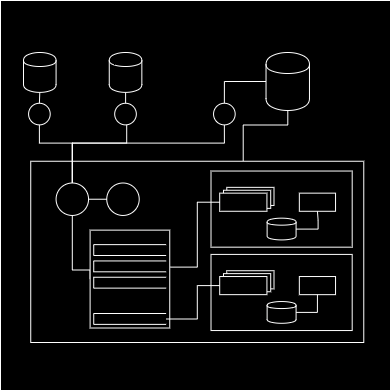

The diagram above was exported from draw.io. Its source (the exported page's mxGraphModel, read from the mxfile embedded in the PNG):
<mxGraphModel dx="1226" dy="677" grid="1" gridSize="10" guides="1" tooltips="1" connect="1" arrows="1" fold="1" page="1" pageScale="1" pageWidth="1100" pageHeight="850" background="#ffffff" math="0" shadow="0">
  <root>
    <mxCell id="0" />
    <mxCell id="BzvIQqCRbeS5hqpjh3WL-107" value="Untitled Layer" parent="0" />
    <mxCell id="BzvIQqCRbeS5hqpjh3WL-108" value="" style="rounded=0;whiteSpace=wrap;html=1;movable=1;resizable=1;rotatable=1;deletable=1;editable=1;locked=0;connectable=1;" parent="BzvIQqCRbeS5hqpjh3WL-107" vertex="1">
      <mxGeometry width="390" height="390" as="geometry" />
    </mxCell>
    <mxCell id="1" parent="0" />
    <mxCell id="BzvIQqCRbeS5hqpjh3WL-106" value="" style="group" parent="1" vertex="1" connectable="0">
      <mxGeometry x="23" y="52" width="340.27" height="290" as="geometry" />
    </mxCell>
    <mxCell id="BzvIQqCRbeS5hqpjh3WL-18" value="" style="group;fontFamily=Roboto Mono;fontSource=https%3A%2F%2Ffonts.googleapis.com%2Fcss%3Ffamily%3DRoboto%2BMono;" parent="BzvIQqCRbeS5hqpjh3WL-106" vertex="1" connectable="0">
      <mxGeometry width="173.75489361702125" height="72.5" as="geometry" />
    </mxCell>
    <mxCell id="BzvIQqCRbeS5hqpjh3WL-6" value="" style="shape=ellipse;html=1;whiteSpace=wrap;aspect=fixed;perimeter=ellipsePerimeter;fontFamily=Roboto Mono;fontSource=https%3A%2F%2Ffonts.googleapis.com%2Fcss%3Ffamily%3DRoboto%2BMono;" parent="BzvIQqCRbeS5hqpjh3WL-18" vertex="1">
      <mxGeometry x="5.067851063829787" y="50.75" width="21.635636627728353" height="21.635636627728353" as="geometry" />
    </mxCell>
    <mxCell id="BzvIQqCRbeS5hqpjh3WL-12" style="edgeStyle=orthogonalEdgeStyle;rounded=0;orthogonalLoop=1;jettySize=auto;html=1;exitX=0.5;exitY=1;exitDx=0;exitDy=0;entryX=0.5;entryY=0;entryDx=0;entryDy=0;fontFamily=Roboto Mono;fontSource=https%3A%2F%2Ffonts.googleapis.com%2Fcss%3Ffamily%3DRoboto%2BMono;endArrow=none;endFill=0;" parent="BzvIQqCRbeS5hqpjh3WL-18" source="BzvIQqCRbeS5hqpjh3WL-1" target="BzvIQqCRbeS5hqpjh3WL-6" edge="1">
      <mxGeometry relative="1" as="geometry" />
    </mxCell>
    <mxCell id="BzvIQqCRbeS5hqpjh3WL-1" value="" style="shape=cylinder;whiteSpace=wrap;html=1;boundedLbl=1;backgroundOutline=1;fontFamily=Roboto Mono;fontSource=https%3A%2F%2Ffonts.googleapis.com%2Fcss%3Ffamily%3DRoboto%2BMono;" parent="BzvIQqCRbeS5hqpjh3WL-18" vertex="1">
      <mxGeometry width="32.579042553191485" height="39.875" as="geometry" />
    </mxCell>
    <mxCell id="BzvIQqCRbeS5hqpjh3WL-14" style="edgeStyle=orthogonalEdgeStyle;rounded=0;orthogonalLoop=1;jettySize=auto;html=1;entryX=0.5;entryY=0;entryDx=0;entryDy=0;fontFamily=Roboto Mono;fontSource=https%3A%2F%2Ffonts.googleapis.com%2Fcss%3Ffamily%3DRoboto%2BMono;endArrow=none;endFill=0;" parent="BzvIQqCRbeS5hqpjh3WL-18" source="BzvIQqCRbeS5hqpjh3WL-3" target="BzvIQqCRbeS5hqpjh3WL-9" edge="1">
      <mxGeometry relative="1" as="geometry" />
    </mxCell>
    <mxCell id="BzvIQqCRbeS5hqpjh3WL-3" value="" style="shape=cylinder;whiteSpace=wrap;html=1;boundedLbl=1;backgroundOutline=1;fontFamily=Roboto Mono;fontSource=https%3A%2F%2Ffonts.googleapis.com%2Fcss%3Ffamily%3DRoboto%2BMono;" parent="BzvIQqCRbeS5hqpjh3WL-18" vertex="1">
      <mxGeometry x="85.76206345387071" width="32.579042553191485" height="39.875" as="geometry" />
    </mxCell>
    <mxCell id="BzvIQqCRbeS5hqpjh3WL-9" value="" style="shape=ellipse;html=1;whiteSpace=wrap;aspect=fixed;perimeter=ellipsePerimeter;fontFamily=Roboto Mono;fontSource=https%3A%2F%2Ffonts.googleapis.com%2Fcss%3Ffamily%3DRoboto%2BMono;" parent="BzvIQqCRbeS5hqpjh3WL-18" vertex="1">
      <mxGeometry x="91.19190387940263" y="50.75" width="21.635636627728353" height="21.635636627728353" as="geometry" />
    </mxCell>
    <mxCell id="BzvIQqCRbeS5hqpjh3WL-17" value="" style="rounded=0;whiteSpace=wrap;html=1;movable=1;resizable=1;rotatable=1;deletable=1;editable=1;locked=0;connectable=1;fontFamily=Roboto Mono;fontSource=https%3A%2F%2Ffonts.googleapis.com%2Fcss%3Ffamily%3DRoboto%2BMono;" parent="BzvIQqCRbeS5hqpjh3WL-106" vertex="1">
      <mxGeometry x="7.239787234042553" y="108.75" width="333.03021276595746" height="181.25" as="geometry" />
    </mxCell>
    <mxCell id="BzvIQqCRbeS5hqpjh3WL-20" value="" style="ellipse;whiteSpace=wrap;html=1;aspect=fixed;fontFamily=Roboto Mono;fontSource=https%3A%2F%2Ffonts.googleapis.com%2Fcss%3Ffamily%3DRoboto%2BMono;" parent="BzvIQqCRbeS5hqpjh3WL-106" vertex="1">
      <mxGeometry x="83.25755319148936" y="130.5" width="32.45345494159254" height="32.45345494159254" as="geometry" />
    </mxCell>
    <mxCell id="BzvIQqCRbeS5hqpjh3WL-44" style="edgeStyle=orthogonalEdgeStyle;rounded=0;orthogonalLoop=1;jettySize=auto;html=1;entryX=0;entryY=0.5;entryDx=0;entryDy=0;exitX=0.5;exitY=1;exitDx=0;exitDy=0;fontFamily=Roboto Mono;fontSource=https%3A%2F%2Ffonts.googleapis.com%2Fcss%3Ffamily%3DRoboto%2BMono;endArrow=none;endFill=0;" parent="BzvIQqCRbeS5hqpjh3WL-106" source="BzvIQqCRbeS5hqpjh3WL-21" target="BzvIQqCRbeS5hqpjh3WL-43" edge="1">
      <mxGeometry relative="1" as="geometry">
        <mxPoint x="36.19893617021276" y="181.25" as="sourcePoint" />
        <Array as="points">
          <mxPoint x="48.86856382978723" y="217.5" />
        </Array>
      </mxGeometry>
    </mxCell>
    <mxCell id="BzvIQqCRbeS5hqpjh3WL-21" value="" style="ellipse;whiteSpace=wrap;html=1;aspect=fixed;fontFamily=Roboto Mono;fontSource=https%3A%2F%2Ffonts.googleapis.com%2Fcss%3Ffamily%3DRoboto%2BMono;" parent="BzvIQqCRbeS5hqpjh3WL-106" vertex="1">
      <mxGeometry x="32.579042553191485" y="130.5" width="32.45345494159254" height="32.45345494159254" as="geometry" />
    </mxCell>
    <mxCell id="BzvIQqCRbeS5hqpjh3WL-22" value="" style="endArrow=none;html=1;rounded=0;entryX=1;entryY=0.5;entryDx=0;entryDy=0;exitX=0;exitY=0.5;exitDx=0;exitDy=0;fontFamily=Roboto Mono;fontSource=https%3A%2F%2Ffonts.googleapis.com%2Fcss%3Ffamily%3DRoboto%2BMono;" parent="BzvIQqCRbeS5hqpjh3WL-106" source="BzvIQqCRbeS5hqpjh3WL-20" target="BzvIQqCRbeS5hqpjh3WL-21" edge="1">
      <mxGeometry width="50" height="50" relative="1" as="geometry">
        <mxPoint x="162.89521276595747" y="155.875" as="sourcePoint" />
        <mxPoint x="180.9946808510638" y="137.75" as="targetPoint" />
      </mxGeometry>
    </mxCell>
    <mxCell id="BzvIQqCRbeS5hqpjh3WL-23" style="edgeStyle=orthogonalEdgeStyle;rounded=0;orthogonalLoop=1;jettySize=auto;html=1;fontFamily=Roboto Mono;fontSource=https%3A%2F%2Ffonts.googleapis.com%2Fcss%3Ffamily%3DRoboto%2BMono;endArrow=none;endFill=0;" parent="BzvIQqCRbeS5hqpjh3WL-106" source="BzvIQqCRbeS5hqpjh3WL-6" target="BzvIQqCRbeS5hqpjh3WL-21" edge="1">
      <mxGeometry relative="1" as="geometry">
        <Array as="points">
          <mxPoint x="15.927531914893619" y="90.625" />
          <mxPoint x="48.86856382978723" y="90.625" />
        </Array>
      </mxGeometry>
    </mxCell>
    <mxCell id="BzvIQqCRbeS5hqpjh3WL-25" style="edgeStyle=orthogonalEdgeStyle;rounded=0;orthogonalLoop=1;jettySize=auto;html=1;entryX=0.5;entryY=0;entryDx=0;entryDy=0;fontFamily=Roboto Mono;fontSource=https%3A%2F%2Ffonts.googleapis.com%2Fcss%3Ffamily%3DRoboto%2BMono;endArrow=none;endFill=0;" parent="BzvIQqCRbeS5hqpjh3WL-106" source="BzvIQqCRbeS5hqpjh3WL-9" target="BzvIQqCRbeS5hqpjh3WL-21" edge="1">
      <mxGeometry relative="1" as="geometry">
        <Array as="points">
          <mxPoint x="103.16696808510638" y="90.625" />
          <mxPoint x="48.86856382978723" y="90.625" />
        </Array>
      </mxGeometry>
    </mxCell>
    <mxCell id="BzvIQqCRbeS5hqpjh3WL-99" style="edgeStyle=orthogonalEdgeStyle;rounded=0;orthogonalLoop=1;jettySize=auto;html=1;entryX=0.5;entryY=0;entryDx=0;entryDy=0;fontFamily=Roboto Mono;fontSource=https%3A%2F%2Ffonts.googleapis.com%2Fcss%3Ffamily%3DRoboto%2BMono;endArrow=none;endFill=0;" parent="BzvIQqCRbeS5hqpjh3WL-106" source="BzvIQqCRbeS5hqpjh3WL-39" target="BzvIQqCRbeS5hqpjh3WL-97" edge="1">
      <mxGeometry relative="1" as="geometry" />
    </mxCell>
    <mxCell id="BzvIQqCRbeS5hqpjh3WL-39" value="" style="shape=cylinder;whiteSpace=wrap;html=1;boundedLbl=1;backgroundOutline=1;fontFamily=Roboto Mono;fontSource=https%3A%2F%2Ffonts.googleapis.com%2Fcss%3Ffamily%3DRoboto%2BMono;" parent="BzvIQqCRbeS5hqpjh3WL-106" vertex="1">
      <mxGeometry x="242.53287234042548" width="43.43872340425531" height="58" as="geometry" />
    </mxCell>
    <mxCell id="BzvIQqCRbeS5hqpjh3WL-41" value="" style="group;fontFamily=Roboto Mono;fontSource=https%3A%2F%2Ffonts.googleapis.com%2Fcss%3Ffamily%3DRoboto%2BMono;" parent="BzvIQqCRbeS5hqpjh3WL-106" vertex="1" connectable="0">
      <mxGeometry x="70.22593617021278" y="181.25" width="76.01776595744683" height="94.25" as="geometry" />
    </mxCell>
    <mxCell id="BzvIQqCRbeS5hqpjh3WL-43" value="" style="html=1;whiteSpace=wrap;fontFamily=Roboto Mono;fontSource=https%3A%2F%2Ffonts.googleapis.com%2Fcss%3Ffamily%3DRoboto%2BMono;" parent="BzvIQqCRbeS5hqpjh3WL-41" vertex="1">
      <mxGeometry x="-3.6198936170212774" y="-3.625" width="79.63765957446812" height="97.875" as="geometry" />
    </mxCell>
    <mxCell id="BzvIQqCRbeS5hqpjh3WL-27" value="" style="html=1;whiteSpace=wrap;shape=partialRectangle;right=0;fontFamily=Roboto Mono;fontSource=https%3A%2F%2Ffonts.googleapis.com%2Fcss%3Ffamily%3DRoboto%2BMono;" parent="BzvIQqCRbeS5hqpjh3WL-41" vertex="1">
      <mxGeometry y="10.875" width="72.39787234042554" height="10.875" as="geometry" />
    </mxCell>
    <mxCell id="BzvIQqCRbeS5hqpjh3WL-28" value="" style="html=1;whiteSpace=wrap;shape=partialRectangle;right=0;fontFamily=Roboto Mono;fontSource=https%3A%2F%2Ffonts.googleapis.com%2Fcss%3Ffamily%3DRoboto%2BMono;" parent="BzvIQqCRbeS5hqpjh3WL-41" vertex="1">
      <mxGeometry y="27.1875" width="72.39787234042554" height="10.875" as="geometry" />
    </mxCell>
    <mxCell id="BzvIQqCRbeS5hqpjh3WL-29" value="" style="html=1;whiteSpace=wrap;shape=partialRectangle;right=0;fontFamily=Roboto Mono;fontSource=https%3A%2F%2Ffonts.googleapis.com%2Fcss%3Ffamily%3DRoboto%2BMono;" parent="BzvIQqCRbeS5hqpjh3WL-41" vertex="1">
      <mxGeometry y="43.5" width="72.39787234042554" height="10.875" as="geometry" />
    </mxCell>
    <mxCell id="BzvIQqCRbeS5hqpjh3WL-101" value="" style="html=1;whiteSpace=wrap;shape=partialRectangle;right=0;fontFamily=Roboto Mono;fontSource=https%3A%2F%2Ffonts.googleapis.com%2Fcss%3Ffamily%3DRoboto%2BMono;" parent="BzvIQqCRbeS5hqpjh3WL-41" vertex="1">
      <mxGeometry y="79.75" width="72.39787234042554" height="10.875" as="geometry" />
    </mxCell>
    <mxCell id="BzvIQqCRbeS5hqpjh3WL-75" value="" style="group;fontFamily=Roboto Mono;fontSource=https%3A%2F%2Ffonts.googleapis.com%2Fcss%3Ffamily%3DRoboto%2BMono;" parent="BzvIQqCRbeS5hqpjh3WL-106" vertex="1" connectable="0">
      <mxGeometry x="187.51048936170207" y="118.5375" width="141.17585106382978" height="76.125" as="geometry" />
    </mxCell>
    <mxCell id="BzvIQqCRbeS5hqpjh3WL-53" value="" style="html=1;whiteSpace=wrap;align=left;verticalAlign=top;fontFamily=Roboto Mono;fontSource=https%3A%2F%2Ffonts.googleapis.com%2Fcss%3Ffamily%3DRoboto%2BMono;" parent="BzvIQqCRbeS5hqpjh3WL-75" vertex="1">
      <mxGeometry width="141.17585106382978" height="76.125" as="geometry" />
    </mxCell>
    <mxCell id="BzvIQqCRbeS5hqpjh3WL-46" value="" style="html=1;whiteSpace=wrap;fontFamily=Roboto Mono;fontSource=https%3A%2F%2Ffonts.googleapis.com%2Fcss%3Ffamily%3DRoboto%2BMono;" parent="BzvIQqCRbeS5hqpjh3WL-75" vertex="1">
      <mxGeometry x="88.32540425531913" y="22.1125" width="36.19893617021276" height="18.125" as="geometry" />
    </mxCell>
    <mxCell id="BzvIQqCRbeS5hqpjh3WL-74" style="edgeStyle=orthogonalEdgeStyle;rounded=0;orthogonalLoop=1;jettySize=auto;html=1;entryX=0.5;entryY=1;entryDx=0;entryDy=0;fontFamily=Roboto Mono;fontSource=https%3A%2F%2Ffonts.googleapis.com%2Fcss%3Ffamily%3DRoboto%2BMono;endArrow=none;endFill=0;" parent="BzvIQqCRbeS5hqpjh3WL-75" source="BzvIQqCRbeS5hqpjh3WL-59" target="BzvIQqCRbeS5hqpjh3WL-46" edge="1">
      <mxGeometry relative="1" as="geometry">
        <Array as="points">
          <mxPoint x="107.0768020454322" y="58" />
          <mxPoint x="107.0768020454322" y="49.07692307692308" />
          <mxPoint x="105.96141869079229" y="49.07692307692308" />
        </Array>
      </mxGeometry>
    </mxCell>
    <mxCell id="BzvIQqCRbeS5hqpjh3WL-59" value="" style="shape=cylinder;whiteSpace=wrap;html=1;boundedLbl=1;backgroundOutline=1;fontFamily=Roboto Mono;fontSource=https%3A%2F%2Ffonts.googleapis.com%2Fcss%3Ffamily%3DRoboto%2BMono;" parent="BzvIQqCRbeS5hqpjh3WL-75" vertex="1">
      <mxGeometry x="56.108351063829794" y="47.125" width="28.959148936170212" height="21.75" as="geometry" />
    </mxCell>
    <mxCell id="BzvIQqCRbeS5hqpjh3WL-57" value="" style="group;fontFamily=Roboto Mono;fontSource=https%3A%2F%2Ffonts.googleapis.com%2Fcss%3Ffamily%3DRoboto%2BMono;" parent="BzvIQqCRbeS5hqpjh3WL-75" vertex="1" connectable="0">
      <mxGeometry x="8.687744680851063" y="16.3125" width="54.29840425531914" height="23.924999999999997" as="geometry" />
    </mxCell>
    <mxCell id="BzvIQqCRbeS5hqpjh3WL-56" value="" style="html=1;whiteSpace=wrap;fontFamily=Roboto Mono;fontSource=https%3A%2F%2Ffonts.googleapis.com%2Fcss%3Ffamily%3DRoboto%2BMono;" parent="BzvIQqCRbeS5hqpjh3WL-57" vertex="1">
      <mxGeometry x="7.082400555041627" width="47.216003700277525" height="18.124999999999996" as="geometry" />
    </mxCell>
    <mxCell id="BzvIQqCRbeS5hqpjh3WL-55" value="" style="html=1;whiteSpace=wrap;fontFamily=Roboto Mono;fontSource=https%3A%2F%2Ffonts.googleapis.com%2Fcss%3Ffamily%3DRoboto%2BMono;" parent="BzvIQqCRbeS5hqpjh3WL-57" vertex="1">
      <mxGeometry x="3.777280296022202" y="2.899999999999999" width="47.216003700277525" height="18.124999999999996" as="geometry" />
    </mxCell>
    <mxCell id="BzvIQqCRbeS5hqpjh3WL-54" value="" style="html=1;whiteSpace=wrap;fontFamily=Roboto Mono;fontSource=https%3A%2F%2Ffonts.googleapis.com%2Fcss%3Ffamily%3DRoboto%2BMono;" parent="BzvIQqCRbeS5hqpjh3WL-57" vertex="1">
      <mxGeometry y="5.799999999999998" width="47.216003700277525" height="18.124999999999996" as="geometry" />
    </mxCell>
    <mxCell id="BzvIQqCRbeS5hqpjh3WL-77" style="edgeStyle=orthogonalEdgeStyle;rounded=0;orthogonalLoop=1;jettySize=auto;html=1;exitX=0.638;exitY=-0.002;exitDx=0;exitDy=0;fontFamily=Roboto Mono;fontSource=https%3A%2F%2Ffonts.googleapis.com%2Fcss%3Ffamily%3DRoboto%2BMono;exitPerimeter=0;endArrow=none;endFill=0;" parent="BzvIQqCRbeS5hqpjh3WL-106" source="BzvIQqCRbeS5hqpjh3WL-17" target="BzvIQqCRbeS5hqpjh3WL-39" edge="1">
      <mxGeometry relative="1" as="geometry">
        <Array as="points">
          <mxPoint x="219.72754255319145" y="72.5" />
          <mxPoint x="264.25223404255314" y="72.5" />
        </Array>
      </mxGeometry>
    </mxCell>
    <mxCell id="BzvIQqCRbeS5hqpjh3WL-79" style="edgeStyle=orthogonalEdgeStyle;rounded=0;orthogonalLoop=1;jettySize=auto;html=1;entryX=0;entryY=0.5;entryDx=0;entryDy=0;exitX=1.009;exitY=0.378;exitDx=0;exitDy=0;exitPerimeter=0;fontFamily=Roboto Mono;fontSource=https%3A%2F%2Ffonts.googleapis.com%2Fcss%3Ffamily%3DRoboto%2BMono;endArrow=none;endFill=0;" parent="BzvIQqCRbeS5hqpjh3WL-106" source="BzvIQqCRbeS5hqpjh3WL-43" target="BzvIQqCRbeS5hqpjh3WL-54" edge="1">
      <mxGeometry relative="1" as="geometry">
        <Array as="points">
          <mxPoint x="173.75489361702125" y="214.60000000000005" />
          <mxPoint x="173.75489361702125" y="149.7125" />
        </Array>
      </mxGeometry>
    </mxCell>
    <mxCell id="BzvIQqCRbeS5hqpjh3WL-80" value="" style="group;fontFamily=Roboto Mono;fontSource=https%3A%2F%2Ffonts.googleapis.com%2Fcss%3Ffamily%3DRoboto%2BMono;" parent="BzvIQqCRbeS5hqpjh3WL-106" vertex="1" connectable="0">
      <mxGeometry x="187.51048936170207" y="201.91250000000005" width="141.17585106382978" height="76.125" as="geometry" />
    </mxCell>
    <mxCell id="BzvIQqCRbeS5hqpjh3WL-81" value="" style="html=1;whiteSpace=wrap;align=left;verticalAlign=top;fontFamily=Roboto Mono;fontSource=https%3A%2F%2Ffonts.googleapis.com%2Fcss%3Ffamily%3DRoboto%2BMono;" parent="BzvIQqCRbeS5hqpjh3WL-80" vertex="1">
      <mxGeometry width="141.17585106382978" height="76.125" as="geometry" />
    </mxCell>
    <mxCell id="BzvIQqCRbeS5hqpjh3WL-82" value="" style="html=1;whiteSpace=wrap;fontFamily=Roboto Mono;fontSource=https%3A%2F%2Ffonts.googleapis.com%2Fcss%3Ffamily%3DRoboto%2BMono;" parent="BzvIQqCRbeS5hqpjh3WL-80" vertex="1">
      <mxGeometry x="88.32540425531913" y="22.1125" width="36.19893617021276" height="18.125" as="geometry" />
    </mxCell>
    <mxCell id="BzvIQqCRbeS5hqpjh3WL-83" value="" style="group;fontFamily=Roboto Mono;fontSource=https%3A%2F%2Ffonts.googleapis.com%2Fcss%3Ffamily%3DRoboto%2BMono;" parent="BzvIQqCRbeS5hqpjh3WL-80" vertex="1" connectable="0">
      <mxGeometry x="8.687744680851063" y="16.3125" width="54.29840425531914" height="23.924999999999997" as="geometry" />
    </mxCell>
    <mxCell id="BzvIQqCRbeS5hqpjh3WL-84" value="" style="html=1;whiteSpace=wrap;fontFamily=Roboto Mono;fontSource=https%3A%2F%2Ffonts.googleapis.com%2Fcss%3Ffamily%3DRoboto%2BMono;" parent="BzvIQqCRbeS5hqpjh3WL-83" vertex="1">
      <mxGeometry x="7.082400555041627" width="47.216003700277525" height="18.124999999999996" as="geometry" />
    </mxCell>
    <mxCell id="BzvIQqCRbeS5hqpjh3WL-85" value="" style="html=1;whiteSpace=wrap;fontFamily=Roboto Mono;fontSource=https%3A%2F%2Ffonts.googleapis.com%2Fcss%3Ffamily%3DRoboto%2BMono;" parent="BzvIQqCRbeS5hqpjh3WL-83" vertex="1">
      <mxGeometry x="3.777280296022202" y="2.899999999999999" width="47.216003700277525" height="18.124999999999996" as="geometry" />
    </mxCell>
    <mxCell id="BzvIQqCRbeS5hqpjh3WL-86" value="" style="html=1;whiteSpace=wrap;fontFamily=Roboto Mono;fontSource=https%3A%2F%2Ffonts.googleapis.com%2Fcss%3Ffamily%3DRoboto%2BMono;" parent="BzvIQqCRbeS5hqpjh3WL-83" vertex="1">
      <mxGeometry y="5.799999999999998" width="47.216003700277525" height="18.124999999999996" as="geometry" />
    </mxCell>
    <mxCell id="BzvIQqCRbeS5hqpjh3WL-87" style="edgeStyle=orthogonalEdgeStyle;rounded=0;orthogonalLoop=1;jettySize=auto;html=1;entryX=0.5;entryY=1;entryDx=0;entryDy=0;fontFamily=Roboto Mono;fontSource=https%3A%2F%2Ffonts.googleapis.com%2Fcss%3Ffamily%3DRoboto%2BMono;endArrow=none;endFill=0;" parent="BzvIQqCRbeS5hqpjh3WL-80" source="BzvIQqCRbeS5hqpjh3WL-88" target="BzvIQqCRbeS5hqpjh3WL-82" edge="1">
      <mxGeometry relative="1" as="geometry">
        <Array as="points">
          <mxPoint x="107.0768020454322" y="58" />
          <mxPoint x="107.0768020454322" y="40.15384615384615" />
        </Array>
      </mxGeometry>
    </mxCell>
    <mxCell id="BzvIQqCRbeS5hqpjh3WL-88" value="" style="shape=cylinder;whiteSpace=wrap;html=1;boundedLbl=1;backgroundOutline=1;fontFamily=Roboto Mono;fontSource=https%3A%2F%2Ffonts.googleapis.com%2Fcss%3Ffamily%3DRoboto%2BMono;" parent="BzvIQqCRbeS5hqpjh3WL-80" vertex="1">
      <mxGeometry x="56.108351063829794" y="47.125" width="28.959148936170212" height="21.75" as="geometry" />
    </mxCell>
    <mxCell id="BzvIQqCRbeS5hqpjh3WL-100" style="edgeStyle=orthogonalEdgeStyle;rounded=0;orthogonalLoop=1;jettySize=auto;html=1;entryX=0.5;entryY=0;entryDx=0;entryDy=0;exitX=0.5;exitY=1;exitDx=0;exitDy=0;fontFamily=Roboto Mono;fontSource=https%3A%2F%2Ffonts.googleapis.com%2Fcss%3Ffamily%3DRoboto%2BMono;endArrow=none;endFill=0;" parent="BzvIQqCRbeS5hqpjh3WL-106" source="BzvIQqCRbeS5hqpjh3WL-97" target="BzvIQqCRbeS5hqpjh3WL-21" edge="1">
      <mxGeometry relative="1" as="geometry">
        <Array as="points">
          <mxPoint x="200.90409574468083" y="90.625" />
          <mxPoint x="48.86856382978723" y="90.625" />
        </Array>
      </mxGeometry>
    </mxCell>
    <mxCell id="BzvIQqCRbeS5hqpjh3WL-97" value="" style="shape=ellipse;html=1;whiteSpace=wrap;aspect=fixed;perimeter=ellipsePerimeter;fontFamily=Roboto Mono;fontSource=https%3A%2F%2Ffonts.googleapis.com%2Fcss%3Ffamily%3DRoboto%2BMono;" parent="BzvIQqCRbeS5hqpjh3WL-106" vertex="1">
      <mxGeometry x="190.04441489361702" y="50.75" width="21.635636627728353" height="21.635636627728353" as="geometry" />
    </mxCell>
    <mxCell id="BzvIQqCRbeS5hqpjh3WL-102" style="edgeStyle=orthogonalEdgeStyle;rounded=0;orthogonalLoop=1;jettySize=auto;html=1;entryX=0;entryY=0.5;entryDx=0;entryDy=0;fontFamily=Roboto Mono;fontSource=https%3A%2F%2Ffonts.googleapis.com%2Fcss%3Ffamily%3DRoboto%2BMono;endArrow=none;endFill=0;" parent="BzvIQqCRbeS5hqpjh3WL-106" source="BzvIQqCRbeS5hqpjh3WL-101" target="BzvIQqCRbeS5hqpjh3WL-86" edge="1">
      <mxGeometry relative="1" as="geometry">
        <Array as="points">
          <mxPoint x="173.75489361702125" y="266.4375" />
          <mxPoint x="173.75489361702125" y="233.0875" />
        </Array>
      </mxGeometry>
    </mxCell>
  </root>
</mxGraphModel>